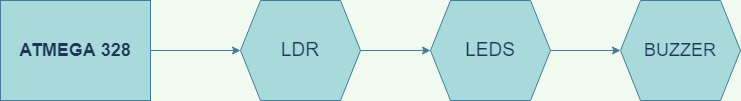

The diagram above was exported from draw.io. Its source (the exported page's mxGraphModel, read from the mxfile embedded in the PNG):
<mxGraphModel dx="1038" dy="571" grid="1" gridSize="10" guides="1" tooltips="1" connect="1" arrows="1" fold="1" page="1" pageScale="1" pageWidth="850" pageHeight="1100" background="#F1FAEE" math="0" shadow="0">
  <root>
    <mxCell id="0" />
    <mxCell id="1" parent="0" />
    <mxCell id="gqa_DZNYXTbcpZIN8VUL-6" style="edgeStyle=orthogonalEdgeStyle;rounded=0;orthogonalLoop=1;jettySize=auto;html=1;entryX=0;entryY=0.5;entryDx=0;entryDy=0;labelBackgroundColor=#F1FAEE;strokeColor=#457B9D;fontColor=#1D3557;" edge="1" parent="1" source="gqa_DZNYXTbcpZIN8VUL-1" target="gqa_DZNYXTbcpZIN8VUL-2">
      <mxGeometry relative="1" as="geometry" />
    </mxCell>
    <mxCell id="gqa_DZNYXTbcpZIN8VUL-1" value="&lt;font style=&quot;font-size: 18px&quot;&gt;&lt;b&gt;ATMEGA 328&lt;/b&gt;&lt;/font&gt;" style="rounded=0;whiteSpace=wrap;html=1;fillColor=#A8DADC;strokeColor=#457B9D;fontColor=#1D3557;" vertex="1" parent="1">
      <mxGeometry x="50" y="230" width="150" height="100" as="geometry" />
    </mxCell>
    <mxCell id="gqa_DZNYXTbcpZIN8VUL-7" style="edgeStyle=orthogonalEdgeStyle;rounded=0;orthogonalLoop=1;jettySize=auto;html=1;exitX=1;exitY=0.5;exitDx=0;exitDy=0;entryX=0;entryY=0.5;entryDx=0;entryDy=0;labelBackgroundColor=#F1FAEE;strokeColor=#457B9D;fontColor=#1D3557;" edge="1" parent="1" source="gqa_DZNYXTbcpZIN8VUL-2" target="gqa_DZNYXTbcpZIN8VUL-3">
      <mxGeometry relative="1" as="geometry" />
    </mxCell>
    <mxCell id="gqa_DZNYXTbcpZIN8VUL-2" value="&lt;font style=&quot;font-size: 19px&quot;&gt;LDR&lt;/font&gt;" style="shape=hexagon;perimeter=hexagonPerimeter2;whiteSpace=wrap;html=1;fixedSize=1;fillColor=#A8DADC;strokeColor=#457B9D;fontColor=#1D3557;" vertex="1" parent="1">
      <mxGeometry x="290" y="230" width="120" height="100" as="geometry" />
    </mxCell>
    <mxCell id="gqa_DZNYXTbcpZIN8VUL-8" style="edgeStyle=orthogonalEdgeStyle;rounded=0;orthogonalLoop=1;jettySize=auto;html=1;entryX=0;entryY=0.5;entryDx=0;entryDy=0;labelBackgroundColor=#F1FAEE;strokeColor=#457B9D;fontColor=#1D3557;" edge="1" parent="1" source="gqa_DZNYXTbcpZIN8VUL-3" target="gqa_DZNYXTbcpZIN8VUL-4">
      <mxGeometry relative="1" as="geometry" />
    </mxCell>
    <mxCell id="gqa_DZNYXTbcpZIN8VUL-3" value="&lt;font style=&quot;font-size: 19px&quot;&gt;LEDS&lt;/font&gt;" style="shape=hexagon;perimeter=hexagonPerimeter2;whiteSpace=wrap;html=1;fixedSize=1;fillColor=#A8DADC;strokeColor=#457B9D;fontColor=#1D3557;" vertex="1" parent="1">
      <mxGeometry x="480" y="230" width="120" height="100" as="geometry" />
    </mxCell>
    <mxCell id="gqa_DZNYXTbcpZIN8VUL-4" value="&lt;font style=&quot;font-size: 18px&quot;&gt;BUZZER&lt;/font&gt;" style="shape=hexagon;perimeter=hexagonPerimeter2;whiteSpace=wrap;html=1;fixedSize=1;fillColor=#A8DADC;strokeColor=#457B9D;fontColor=#1D3557;" vertex="1" parent="1">
      <mxGeometry x="670" y="230" width="120" height="100" as="geometry" />
    </mxCell>
  </root>
</mxGraphModel>